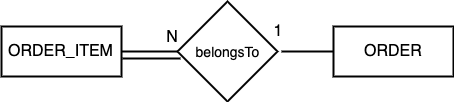

The diagram above was exported from draw.io. Its source (the exported page's mxGraphModel, read from the mxfile embedded in the PNG):
<mxGraphModel dx="932" dy="591" grid="1" gridSize="10" guides="1" tooltips="1" connect="1" arrows="1" fold="1" page="1" pageScale="1" pageWidth="827" pageHeight="1169" math="0" shadow="0">
  <root>
    <mxCell id="0" />
    <mxCell id="1" parent="0" />
    <mxCell id="yVpLkVPkTYECUh8DkX4--49" value="ORDER_ITEM" style="html=1;fillColor=none;fontSize=16;strokeWidth=2;" vertex="1" parent="1">
      <mxGeometry x="20" y="45" width="120" height="50" as="geometry" />
    </mxCell>
    <mxCell id="yVpLkVPkTYECUh8DkX4--50" value="ORDER" style="html=1;fillColor=none;fontSize=16;strokeWidth=2;" vertex="1" parent="1">
      <mxGeometry x="352" y="45" width="120" height="50" as="geometry" />
    </mxCell>
    <mxCell id="yVpLkVPkTYECUh8DkX4--51" value="belongsTo" style="shape=rhombus;strokeWidth=2;fontSize=17;perimeter=rhombusPerimeter;whiteSpace=wrap;html=1;align=center;fontSize=14;fillColor=none;" vertex="1" parent="1">
      <mxGeometry x="196" y="20" width="100" height="100" as="geometry" />
    </mxCell>
    <mxCell id="yVpLkVPkTYECUh8DkX4--52" value="" style="endArrow=none;html=1;exitX=1;exitY=0.5;exitDx=0;exitDy=0;endFill=0;strokeWidth=2;" edge="1" parent="1" source="yVpLkVPkTYECUh8DkX4--49">
      <mxGeometry width="50" height="50" relative="1" as="geometry">
        <mxPoint x="120.65584549074356" y="-121.04167216781514" as="sourcePoint" />
        <mxPoint x="196" y="70" as="targetPoint" />
      </mxGeometry>
    </mxCell>
    <mxCell id="yVpLkVPkTYECUh8DkX4--53" value="" style="endArrow=none;html=1;entryX=0;entryY=0.5;entryDx=0;entryDy=0;endFill=0;strokeWidth=2;" edge="1" parent="1" target="yVpLkVPkTYECUh8DkX4--50">
      <mxGeometry width="50" height="50" relative="1" as="geometry">
        <mxPoint x="300" y="70" as="sourcePoint" />
        <mxPoint x="206" y="80" as="targetPoint" />
      </mxGeometry>
    </mxCell>
    <mxCell id="yVpLkVPkTYECUh8DkX4--54" value="N" style="text;html=1;strokeColor=none;fillColor=none;align=center;verticalAlign=middle;whiteSpace=wrap;rounded=0;fontSize=16;" vertex="1" parent="1">
      <mxGeometry x="175.5" y="45" width="30" height="20" as="geometry" />
    </mxCell>
    <mxCell id="yVpLkVPkTYECUh8DkX4--55" value="1" style="text;html=1;strokeColor=none;fillColor=none;align=center;verticalAlign=middle;whiteSpace=wrap;rounded=0;fontSize=16;" vertex="1" parent="1">
      <mxGeometry x="281" y="39" width="30" height="20" as="geometry" />
    </mxCell>
    <mxCell id="yVpLkVPkTYECUh8DkX4--85" value="" style="endArrow=none;html=1;fontSize=16;exitX=1.008;exitY=0.64;exitDx=0;exitDy=0;exitPerimeter=0;entryX=0.03;entryY=0.57;entryDx=0;entryDy=0;entryPerimeter=0;strokeWidth=2;" edge="1" parent="1" source="yVpLkVPkTYECUh8DkX4--49" target="yVpLkVPkTYECUh8DkX4--51">
      <mxGeometry width="50" height="50" relative="1" as="geometry">
        <mxPoint x="20" y="190" as="sourcePoint" />
        <mxPoint x="70" y="140" as="targetPoint" />
      </mxGeometry>
    </mxCell>
  </root>
</mxGraphModel>